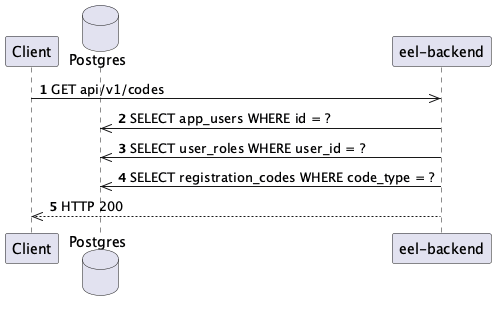

The diagram above was rendered by PlantUML. Its source (embedded in the PNG):
@startuml
autonumber
participant Client
database Postgres
participant "eel-backend"

Client ->> "eel-backend": GET api/v1/codes
"eel-backend" ->> Postgres: SELECT app_users WHERE id = ?
"eel-backend" ->> Postgres: SELECT user_roles WHERE user_id = ?
"eel-backend" ->> Postgres: SELECT registration_codes WHERE code_type = ?
"eel-backend" -->> Client: HTTP 200
@enduml